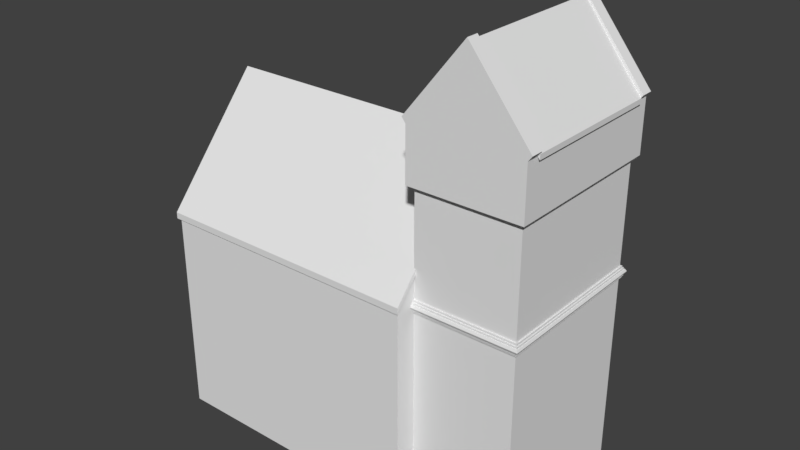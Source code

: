 # Source: barracks_01.blend  (saved by Blender 2.79.0; exported with 4.5.12 LTS)
import bpy
from mathutils import Matrix  # noqa: F401  (used for matrix-valued properties, if any)

bpy.ops.wm.read_factory_settings(use_empty=True)
scene = bpy.context.scene
scene.name = 'Scene'

# ---- collections
col_collection_1 = bpy.data.collections.new('Collection 1'); scene.collection.children.link(col_collection_1)

# ---- materials (node trees are filled in below, after node groups)
mat_material = bpy.data.materials.new('Material')
mat_material.alpha_threshold = 0.0
mat_material.use_transparent_shadow = False
mat_material.roughness = 0.5
mat_material.line_color = (0.0, 0.0, 0.0, 1.0)

# ---- material node trees

# ---- world
world_world = bpy.data.worlds.new('World'); scene.world = world_world
world_world.color = (0.05088, 0.05088, 0.05088)
world_world.use_sun_shadow = False
world_world.sun_shadow_jitter_overblur = 0.0
world_world.cycles.sampling_method = 'MANUAL'

# ---- meshes
me_cube = bpy.data.meshes.new('Cube')
me_cube.from_pydata([(1.06, 1.224, -0.4283), (1.06, -1.224, -0.4283), (-1.06, -1.224, -0.4283), (-1.06, 1.224, -0.4283), (1.06, 1.224, 1.572), (1.06, -1.224, 1.572), (-1.06, -1.224, 1.572), (-1.06, 1.224, 1.572), (1.06, 1.224, 2.767), (1.06, -1.224, 2.767), (-1.06, 1.224, 2.767), (-1.06, -1.224, 2.767), (-1.114, -1.269, 3.01), (-1.114, 1.269, 3.01), (1.114, -1.269, 3.01), (1.114, 1.269, 3.01), (-1.114, -1.269, 2.968), (-1.114, 1.269, 2.968), (1.114, -1.269, 2.968), (1.114, 1.269, 2.968), (-1.06, -1.224, 4.226), (-1.06, 1.224, 4.226), (1.06, -1.224, 4.226), (1.06, 1.224, 4.226), (-1.114, -1.269, 2.863), (-1.114, 1.269, 2.863), (1.114, -1.269, 2.863), (1.114, 1.269, 2.863), (-1.114, -1.269, 2.815), (-1.114, 1.269, 2.815), (1.114, -1.269, 2.815), (1.114, 1.269, 2.815), (1.06, 1.224, 3.056), (1.06, -1.224, 3.056), (-1.06, 1.224, 3.056), (-1.06, -1.224, 3.056), (1.092, 1.251, 2.764), (1.092, -1.251, 2.764), (-1.092, 1.251, 2.764), (-1.092, -1.251, 2.764), (1.092, 1.251, 2.817), (1.092, -1.251, 2.817), (-1.092, 1.251, 2.817), (-1.092, -1.251, 2.817), (1.13, 1.284, 2.862), (1.13, -1.284, 2.862), (-1.13, -1.284, 2.862), (-1.13, 1.284, 2.862), (-1.13, -1.284, 2.969), (-1.153, -1.3, 2.915), (-1.153, 1.3, 2.915), (-1.13, 1.284, 2.969), (1.153, 1.3, 2.915), (1.13, 1.284, 2.969), (1.13, -1.284, 2.969), (1.153, -1.3, 2.915), (1.092, 1.251, 3.008), (1.092, -1.251, 3.008), (-1.092, 1.251, 3.008), (-1.092, -1.251, 3.008), (1.092, 1.251, 3.059), (1.092, -1.251, 3.059), (-1.092, 1.251, 3.059), (-1.092, -1.251, 3.059), (-1.06, -1.224, 5.618), (-1.06, 1.224, 5.618), (1.06, -1.224, 5.618), (1.06, 1.224, 5.618), (-6.259e-07, -1.314, 8.822), (3.851e-07, 1.314, 8.822), (-1.127, -1.278, 5.616), (-1.127, 1.278, 5.616), (1.127, -1.278, 5.616), (1.127, 1.278, 5.616), (-1.127, -1.278, 5.667), (-1.127, 1.278, 5.667), (1.127, -1.278, 5.667), (1.127, 1.278, 5.667), (1.158, 1.314, 6.963), (1.158, -1.314, 6.963), (-1.158, 1.314, 6.963), (-1.158, -1.314, 6.963), (-1.158, -1.314, 5.666), (-1.158, 1.314, 5.666), (1.158, -1.314, 5.666), (1.158, 1.314, 5.666), (-1.158, -1.314, 5.736), (-1.158, 1.314, 5.736), (1.158, -1.314, 5.736), (1.158, 1.314, 5.736), (-3.831e-07, -1.125, 8.755), (1.158, -4.768e-07, 6.963), (-1.158, 4.768e-07, 6.963), (1.158, -1.125, 6.963), (-3.731e-07, -1.125, 8.822), (-1.158, -1.125, 6.963), (1.324e-07, 1.125, 8.822), (-1.158, 1.125, 6.963), (1.158, 1.125, 6.963), (1.515e-07, 1.125, 8.945), (4.215e-07, 1.314, 8.945), (1.237, -1.314, 7.087), (-6.587e-07, -1.314, 8.945), (1.237, 1.314, 7.087), (1.237, -1.125, 7.087), (-1.237, 1.314, 7.087), (-1.237, -1.314, 7.087), (-1.237, 1.125, 7.087), (-3.886e-07, -1.125, 8.945), (-1.237, -1.125, 7.087), (1.237, 1.125, 7.087), (-1.204e-07, 0.0, 8.876), (1.204, -4.768e-07, 7.018), (-1.204, 4.768e-07, 7.018), (1.204, -1.125, 7.018), (-3.831e-07, -1.125, 8.876), (-1.204, -1.125, 7.018), (1.423e-07, 1.125, 8.876), (-1.204, 1.125, 7.018), (1.204, 1.125, 7.018), (1.204, 1.125, 6.897), (1.204, -4.768e-07, 6.897), (-1.204, -1.125, 6.897), (-1.204, 4.768e-07, 6.897), (1.204, -1.125, 6.897), (1.423e-07, 1.125, 8.755), (-1.204, 1.125, 6.897), (1.06, 1.224, -2.134), (1.06, -1.224, -2.134), (-1.06, 1.224, -2.134), (-1.06, -1.224, -2.134), (-6.608, -1.555, -2.252), (-6.608, -1.555, -0.4139), (-6.608, 1.535, -2.252), (-6.608, 1.535, -0.4139), (-1.056, -1.555, -2.252), (-1.056, -1.555, -0.4139), (-1.056, 1.535, -2.252), (-1.056, 1.535, -0.4139), (-1.056, -1.555, 1.567), (-6.608, -1.555, 1.567), (-1.056, 1.535, 1.567), (-6.608, 1.535, 1.567), (-6.608, 1.535, 3.069), (-1.056, 1.535, 3.069), (-1.056, -1.555, 3.069), (-6.608, -1.555, 3.069), (-1.056, -0.01021, 5.99), (-6.608, -0.01021, 5.99), (-3.832, 1.535, 3.069), (-3.832, -1.555, 3.069), (-1.026, -0.01021, 5.924), (-5.22, -1.555, 3.069), (-5.22, 1.535, 3.069), (-1.026, 1.559, 2.958), (-2.444, 1.535, 3.069), (-2.462, 1.559, 2.958), (-2.444, -1.555, 3.069), (-6.691, 1.559, 3.118), (-1.026, 1.559, 3.118), (-1.026, -1.579, 3.118), (-6.691, -1.579, 3.118), (-1.026, -0.01021, 6.084), (-6.691, -0.01021, 6.084), (-3.872, 1.559, 3.118), (-3.872, -1.579, 3.118), (-3.872, -0.01021, 6.084), (-5.281, -1.579, 3.118), (-5.281, 1.559, 3.118), (-5.281, -0.01021, 6.084), (-2.462, 1.559, 3.118), (-2.462, -0.01021, 6.084), (-2.462, -1.579, 3.118), (-1.026, -1.579, 2.958), (-6.439, -1.579, 2.958), (-6.691, -1.579, 2.958), (-6.691, -0.01021, 5.924), (-6.691, 1.559, 2.958), (-6.439, 1.559, 2.958), (-3.872, 1.559, 2.958), (-2.462, -1.579, 2.958), (-3.872, -1.579, 2.958), (-6.439, -0.01021, 5.924)], [], [(0, 1, 128, 127), (0, 4, 5, 1), (1, 5, 6, 2), (141, 142, 143, 153, 149, 155, 144), (4, 0, 3, 7), (19, 17, 13, 15), (4, 7, 10, 8), (6, 5, 9, 11), (5, 4, 8, 9), (145, 144, 147), (18, 19, 15, 14), (143, 146, 148), (17, 19, 53, 51), (24, 26, 45, 46), (16, 18, 14, 12), (26, 27, 44, 45), (18, 16, 48, 54), (19, 18, 54, 53), (31, 29, 25, 27), (134, 132, 140, 142), (30, 31, 27, 26), (27, 25, 47, 44), (28, 30, 26, 24), (136, 138, 141, 139), (9, 8, 36, 37), (11, 9, 37, 39), (32, 33, 61, 60), (33, 35, 63, 61), (32, 34, 21, 23), (8, 10, 38, 36), (132, 136, 139, 140), (34, 32, 60, 62), (140, 139, 145, 157, 150, 152, 146), (45, 44, 52, 55), (36, 38, 42, 40), (39, 37, 41, 43), (37, 36, 40, 41), (138, 134, 142, 141), (133, 137, 135, 131), (44, 47, 50, 52), (46, 45, 55, 49), (52, 50, 51, 53), (49, 55, 54, 48), (55, 52, 53, 54), (43, 41, 30, 28), (135, 136, 132, 131), (56, 57, 14, 15), (40, 42, 29, 31), (57, 59, 12, 14), (137, 138, 136, 135), (133, 134, 138, 137), (41, 40, 31, 30), (58, 56, 15, 13), (56, 58, 62, 60), (59, 57, 61, 63), (57, 56, 60, 61), (21, 20, 64, 65), (35, 33, 22, 20), (33, 32, 23, 22), (34, 35, 20, 21), (22, 23, 67, 66), (20, 22, 66, 64), (23, 21, 65, 67), (65, 64, 70, 71), (67, 65, 71, 73), (93, 94, 108, 104), (87, 86, 81, 95, 92, 97, 80), (64, 66, 72, 70), (66, 67, 73, 72), (72, 73, 77, 76), (77, 75, 83, 85), (70, 72, 76, 74), (73, 71, 75, 77), (71, 70, 74, 75), (89, 87, 80, 69, 78), (88, 89, 78, 98, 91, 93, 79), (74, 76, 84, 82), (85, 83, 87, 89), (83, 82, 86, 87), (84, 85, 89, 88), (82, 84, 88, 86), (78, 69, 100, 103), (75, 74, 82, 83), (86, 88, 79, 68, 81), (76, 77, 85, 84), (79, 93, 104, 101), (96, 98, 110, 99), (109, 106, 102, 108), (108, 102, 101, 104), (105, 107, 99, 100), (100, 99, 110, 103), (69, 80, 105, 100), (98, 78, 103, 110), (94, 95, 109, 108), (80, 97, 107, 105), (97, 96, 99, 107), (81, 68, 102, 106), (68, 79, 101, 102), (95, 81, 106, 109), (117, 111, 112, 119), (118, 113, 111, 117), (111, 115, 114, 112), (113, 116, 115, 111), (112, 121, 120, 119), (117, 118, 126, 125), (115, 114, 124, 90), (113, 123, 122, 116), (119, 120, 125, 117), (118, 126, 123, 113), (116, 122, 90, 115), (114, 124, 121, 112), (131, 132, 134, 133), (1, 2, 130, 128), (3, 0, 127, 129), (182, 174, 175, 176), (178, 182, 176, 177), (168, 158, 163, 169), (169, 163, 161, 167), (171, 166, 165, 172), (170, 164, 166, 171), (166, 169, 167, 165), (164, 168, 169, 166), (159, 170, 171, 162), (162, 171, 172, 160), (162, 151, 154, 159), (160, 173, 151, 162), (165, 181, 180, 172), (163, 176, 175, 161), (167, 174, 181, 165), (172, 180, 173, 160), (161, 175, 174, 167), (168, 178, 177, 158), (158, 177, 176, 163), (170, 156, 179, 164), (159, 154, 156, 170), (164, 179, 178, 168), (142, 140, 146, 143), (139, 141, 144, 145)])
me_cube.materials.append(mat_material)
me_cube.use_remesh_preserve_volume = False
me_cube.use_remesh_preserve_attributes = False
me_cube.use_mirror_vertex_groups = False
me_cube.update()

# ---- objects
ob_cube = bpy.data.objects.new('Cube', me_cube)

# ---- transforms, parenting, visibility, modifiers, constraints
ob_cube.location = (0.0, 0.0, 1.944)
ob_cube.scale = (6.14, 8.245, 5.092)
ob_cube.lock_rotations_4d = False
ob_cube.empty_display_type = 'ARROWS'
ob_cube.lineart.crease_threshold = 0.0

# ---- collection membership
col_collection_1.objects.link(ob_cube)

# ---- scene / render settings (as saved in the file)
scene.frame_start = 1; scene.frame_end = 250; scene.frame_set(1)
scene.render.engine = 'BLENDER_EEVEE_NEXT'
scene.render.resolution_percentage = 50
scene.render.dither_intensity = 0.0
scene.cycles.use_denoising = False
scene.cycles.samples = 128
scene.cycles.sampling_pattern = 'TABULATED_SOBOL'
scene.cycles.use_adaptive_sampling = False
scene.cycles.use_light_tree = False
scene.cycles.blur_glossy = 0.0
scene.cycles.sample_clamp_indirect = 0.0
scene.view_settings.view_transform = 'Standard'
bpy.context.view_layer.update()

# ---- added for rendering (the .blend has no active camera and no usable light): camera, sun
cam_auto = bpy.data.cameras.new('AutoCamera')
cam_auto.lens = 50.0
cam_auto.sensor_width = 36.0
cam_auto.clip_end = 1287.81
ob_auto_camera = bpy.data.objects.new('AutoCamera', cam_auto)
scene.collection.objects.link(ob_auto_camera)
ob_auto_camera.location = (56.6355, -88.1396, 77.6862)
ob_auto_camera.rotation_euler = (1.09748, -7.21219e-08, 0.694738)
scene.camera = ob_auto_camera
light_auto_sun = bpy.data.lights.new('AutoSun', 'SUN')
light_auto_sun.energy = 3.0
light_auto_sun.angle = 0.0523599
ob_auto_sun = bpy.data.objects.new('AutoSun', light_auto_sun)
scene.collection.objects.link(ob_auto_sun)
ob_auto_sun.rotation_euler = (0.872665, 0.174533, 0.523599)
bpy.context.view_layer.update()
